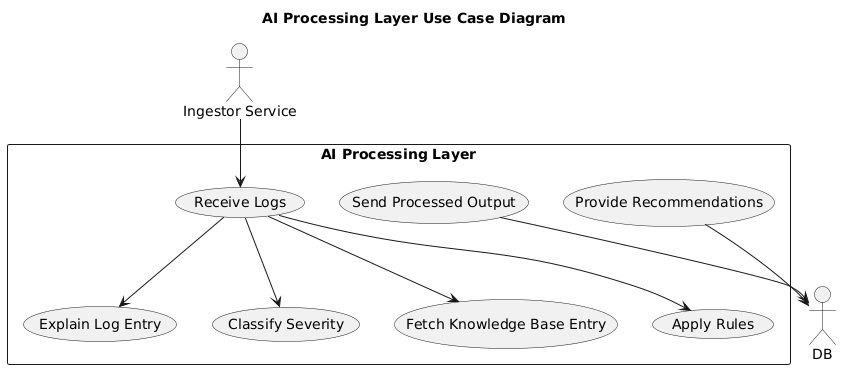

The diagram above was rendered by PlantUML. Its source (embedded in the PNG):
@startuml
title AI Processing Layer Use Case Diagram

actor "Ingestor Service" as Ingestor
actor "DB" as DB

rectangle "AI Processing Layer" {
  usecase "Receive Logs" as UC1
  usecase "Explain Log Entry" as UC2
  usecase "Classify Severity" as UC3
  usecase "Fetch Knowledge Base Entry" as UC4
  usecase "Apply Rules" as UC5
  usecase "Send Processed Output" as UC6
  usecase "Provide Recommendations" as UC7
}

Ingestor --> UC1
UC1 --> UC2
UC1 --> UC3
UC1 --> UC4
UC1 --> UC5
UC6 --> DB
UC7 --> DB
@enduml